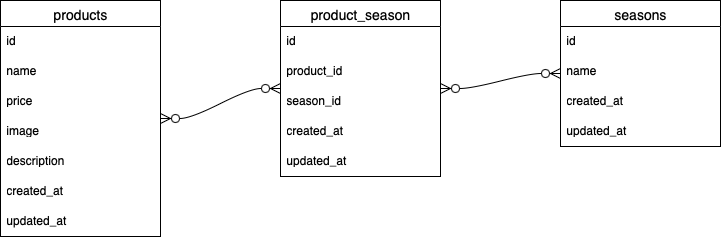

The diagram above was exported from draw.io. Its source (the exported page's mxGraphModel, read from the mxfile embedded in the PNG):
<mxGraphModel dx="826" dy="599" grid="1" gridSize="10" guides="1" tooltips="1" connect="1" arrows="1" fold="1" page="1" pageScale="1" pageWidth="827" pageHeight="1169" background="light-dark(#FFFFFF,#FFFFFF)" math="0" shadow="0">
  <root>
    <mxCell id="0" />
    <mxCell id="1" parent="0" />
    <mxCell id="8FMZm1ZBFa7CbrR6mNtH-1" value="seasons" style="swimlane;fontStyle=0;childLayout=stackLayout;horizontal=1;startSize=26;horizontalStack=0;resizeParent=1;resizeParentMax=0;resizeLast=0;collapsible=1;marginBottom=0;align=center;fontSize=14;fillColor=light-dark(#FFFFFF,#FFFFFF);fontColor=light-dark(#000000,#000000);strokeColor=light-dark(#000000,#000000);" vertex="1" parent="1">
      <mxGeometry x="600" y="600" width="160" height="146" as="geometry" />
    </mxCell>
    <mxCell id="8FMZm1ZBFa7CbrR6mNtH-2" value="&lt;span style=&quot;color: light-dark(rgb(0, 0, 0), rgb(0, 0, 0));&quot;&gt;id&lt;/span&gt;" style="text;strokeColor=none;fillColor=none;spacingLeft=4;spacingRight=4;overflow=hidden;rotatable=0;points=[[0,0.5],[1,0.5]];portConstraint=eastwest;fontSize=12;whiteSpace=wrap;html=1;" vertex="1" parent="8FMZm1ZBFa7CbrR6mNtH-1">
      <mxGeometry y="26" width="160" height="30" as="geometry" />
    </mxCell>
    <mxCell id="8FMZm1ZBFa7CbrR6mNtH-19" value="&lt;span style=&quot;color: light-dark(rgb(0, 0, 0), rgb(0, 0, 0));&quot;&gt;name&lt;/span&gt;" style="text;strokeColor=none;fillColor=none;spacingLeft=4;spacingRight=4;overflow=hidden;rotatable=0;points=[[0,0.5],[1,0.5]];portConstraint=eastwest;fontSize=12;whiteSpace=wrap;html=1;" vertex="1" parent="8FMZm1ZBFa7CbrR6mNtH-1">
      <mxGeometry y="56" width="160" height="30" as="geometry" />
    </mxCell>
    <mxCell id="8FMZm1ZBFa7CbrR6mNtH-3" value="&lt;span style=&quot;color: light-dark(rgb(0, 0, 0), rgb(0, 0, 0));&quot;&gt;created_at&lt;/span&gt;" style="text;strokeColor=none;fillColor=none;spacingLeft=4;spacingRight=4;overflow=hidden;rotatable=0;points=[[0,0.5],[1,0.5]];portConstraint=eastwest;fontSize=12;whiteSpace=wrap;html=1;" vertex="1" parent="8FMZm1ZBFa7CbrR6mNtH-1">
      <mxGeometry y="86" width="160" height="30" as="geometry" />
    </mxCell>
    <mxCell id="8FMZm1ZBFa7CbrR6mNtH-4" value="&lt;span style=&quot;color: light-dark(rgb(0, 0, 0), rgb(0, 0, 0));&quot;&gt;updated_at&lt;/span&gt;" style="text;strokeColor=none;fillColor=none;spacingLeft=4;spacingRight=4;overflow=hidden;rotatable=0;points=[[0,0.5],[1,0.5]];portConstraint=eastwest;fontSize=12;whiteSpace=wrap;html=1;" vertex="1" parent="8FMZm1ZBFa7CbrR6mNtH-1">
      <mxGeometry y="116" width="160" height="30" as="geometry" />
    </mxCell>
    <mxCell id="8FMZm1ZBFa7CbrR6mNtH-5" value="product_season" style="swimlane;fontStyle=0;childLayout=stackLayout;horizontal=1;startSize=26;horizontalStack=0;resizeParent=1;resizeParentMax=0;resizeLast=0;collapsible=1;marginBottom=0;align=center;fontSize=14;flipH=0;flipV=0;fillColor=light-dark(#FFFFFF,#FFFFFF);fontColor=light-dark(#000000,#000000);strokeColor=light-dark(#000000,#000000);" vertex="1" parent="1">
      <mxGeometry x="320" y="600" width="160" height="176" as="geometry" />
    </mxCell>
    <mxCell id="8FMZm1ZBFa7CbrR6mNtH-6" value="&lt;span style=&quot;color: light-dark(rgb(0, 0, 0), rgb(0, 0, 0));&quot;&gt;id&lt;/span&gt;" style="text;strokeColor=none;fillColor=none;spacingLeft=4;spacingRight=4;overflow=hidden;rotatable=0;points=[[0,0.5],[1,0.5]];portConstraint=eastwest;fontSize=12;whiteSpace=wrap;html=1;" vertex="1" parent="8FMZm1ZBFa7CbrR6mNtH-5">
      <mxGeometry y="26" width="160" height="30" as="geometry" />
    </mxCell>
    <mxCell id="8FMZm1ZBFa7CbrR6mNtH-18" value="&lt;font&gt;&lt;span style=&quot;caret-color: rgb(0, 0, 0); color: light-dark(rgb(0, 0, 0), rgb(0, 0, 0));&quot;&gt;product_id&lt;/span&gt;&lt;/font&gt;" style="text;strokeColor=none;fillColor=none;spacingLeft=4;spacingRight=4;overflow=hidden;rotatable=0;points=[[0,0.5],[1,0.5]];portConstraint=eastwest;fontSize=12;whiteSpace=wrap;html=1;" vertex="1" parent="8FMZm1ZBFa7CbrR6mNtH-5">
      <mxGeometry y="56" width="160" height="30" as="geometry" />
    </mxCell>
    <mxCell id="8FMZm1ZBFa7CbrR6mNtH-13" value="&lt;span style=&quot;color: light-dark(rgb(0, 0, 0), rgb(0, 0, 0));&quot;&gt;season_id&lt;/span&gt;" style="text;strokeColor=none;fillColor=none;spacingLeft=4;spacingRight=4;overflow=hidden;rotatable=0;points=[[0,0.5],[1,0.5]];portConstraint=eastwest;fontSize=12;whiteSpace=wrap;html=1;container=0;" vertex="1" parent="8FMZm1ZBFa7CbrR6mNtH-5">
      <mxGeometry y="86" width="160" height="30" as="geometry" />
    </mxCell>
    <mxCell id="8FMZm1ZBFa7CbrR6mNtH-7" value="&lt;span style=&quot;color: light-dark(rgb(0, 0, 0), rgb(0, 0, 0));&quot;&gt;created_at&lt;/span&gt;" style="text;strokeColor=none;fillColor=none;spacingLeft=4;spacingRight=4;overflow=hidden;rotatable=0;points=[[0,0.5],[1,0.5]];portConstraint=eastwest;fontSize=12;whiteSpace=wrap;html=1;" vertex="1" parent="8FMZm1ZBFa7CbrR6mNtH-5">
      <mxGeometry y="116" width="160" height="30" as="geometry" />
    </mxCell>
    <mxCell id="8FMZm1ZBFa7CbrR6mNtH-8" value="&lt;span style=&quot;color: light-dark(rgb(0, 0, 0), rgb(0, 0, 0));&quot;&gt;updated_at&lt;/span&gt;" style="text;strokeColor=none;fillColor=none;spacingLeft=4;spacingRight=4;overflow=hidden;rotatable=0;points=[[0,0.5],[1,0.5]];portConstraint=eastwest;fontSize=12;whiteSpace=wrap;html=1;" vertex="1" parent="8FMZm1ZBFa7CbrR6mNtH-5">
      <mxGeometry y="146" width="160" height="30" as="geometry" />
    </mxCell>
    <mxCell id="8FMZm1ZBFa7CbrR6mNtH-9" value="products" style="swimlane;fontStyle=0;childLayout=stackLayout;horizontal=1;startSize=26;horizontalStack=0;resizeParent=1;resizeParentMax=0;resizeLast=0;collapsible=1;marginBottom=0;align=center;fontSize=14;flipH=1;fillColor=light-dark(#FFFFFF,#FFFFFF);fontColor=light-dark(#000000,#000000);strokeColor=light-dark(#000000,#000000);" vertex="1" parent="1">
      <mxGeometry x="40" y="600" width="160" height="236" as="geometry" />
    </mxCell>
    <mxCell id="8FMZm1ZBFa7CbrR6mNtH-10" value="&lt;span style=&quot;caret-color: rgba(0, 0, 0, 0); color: light-dark(rgb(0, 0, 0), rgb(0, 0, 0));&quot;&gt;id&lt;/span&gt;&lt;div&gt;&lt;span style=&quot;caret-color: rgba(0, 0, 0, 0); color: rgba(0, 0, 0, 0);&quot;&gt;&lt;br&gt;&lt;/span&gt;&lt;/div&gt;" style="text;strokeColor=none;fillColor=none;spacingLeft=4;spacingRight=4;overflow=hidden;rotatable=0;points=[[0,0.5],[1,0.5]];portConstraint=eastwest;fontSize=12;whiteSpace=wrap;html=1;" vertex="1" parent="8FMZm1ZBFa7CbrR6mNtH-9">
      <mxGeometry y="26" width="160" height="30" as="geometry" />
    </mxCell>
    <mxCell id="8FMZm1ZBFa7CbrR6mNtH-16" value="&lt;span style=&quot;color: light-dark(rgb(0, 0, 0), rgb(0, 0, 0));&quot;&gt;name&lt;/span&gt;&lt;div&gt;&lt;span style=&quot;color: light-dark(rgb(0, 0, 0), rgb(0, 0, 0));&quot;&gt;&lt;br&gt;&lt;/span&gt;&lt;/div&gt;" style="text;strokeColor=none;fillColor=none;spacingLeft=4;spacingRight=4;overflow=hidden;rotatable=0;points=[[0,0.5],[1,0.5]];portConstraint=eastwest;fontSize=12;whiteSpace=wrap;html=1;" vertex="1" parent="8FMZm1ZBFa7CbrR6mNtH-9">
      <mxGeometry y="56" width="160" height="30" as="geometry" />
    </mxCell>
    <mxCell id="8FMZm1ZBFa7CbrR6mNtH-11" value="&lt;span style=&quot;color: light-dark(rgb(0, 0, 0), rgb(0, 0, 0));&quot;&gt;price&lt;/span&gt;" style="text;strokeColor=none;fillColor=none;spacingLeft=4;spacingRight=4;overflow=hidden;rotatable=0;points=[[0,0.5],[1,0.5]];portConstraint=eastwest;fontSize=12;whiteSpace=wrap;html=1;" vertex="1" parent="8FMZm1ZBFa7CbrR6mNtH-9">
      <mxGeometry y="86" width="160" height="30" as="geometry" />
    </mxCell>
    <mxCell id="8FMZm1ZBFa7CbrR6mNtH-17" value="&lt;span style=&quot;color: light-dark(rgb(0, 0, 0), rgb(0, 0, 0));&quot;&gt;image&lt;/span&gt;" style="text;strokeColor=none;fillColor=none;spacingLeft=4;spacingRight=4;overflow=hidden;rotatable=0;points=[[0,0.5],[1,0.5]];portConstraint=eastwest;fontSize=12;whiteSpace=wrap;html=1;" vertex="1" parent="8FMZm1ZBFa7CbrR6mNtH-9">
      <mxGeometry y="116" width="160" height="30" as="geometry" />
    </mxCell>
    <mxCell id="8FMZm1ZBFa7CbrR6mNtH-14" value="&lt;span style=&quot;color: light-dark(rgb(0, 0, 0), rgb(0, 0, 0));&quot;&gt;description&lt;/span&gt;" style="text;strokeColor=none;fillColor=none;spacingLeft=4;spacingRight=4;overflow=hidden;rotatable=0;points=[[0,0.5],[1,0.5]];portConstraint=eastwest;fontSize=12;whiteSpace=wrap;html=1;" vertex="1" parent="8FMZm1ZBFa7CbrR6mNtH-9">
      <mxGeometry y="146" width="160" height="30" as="geometry" />
    </mxCell>
    <mxCell id="8FMZm1ZBFa7CbrR6mNtH-15" value="&lt;span style=&quot;color: light-dark(rgb(0, 0, 0), rgb(0, 0, 0));&quot;&gt;created_at&lt;/span&gt;&lt;div&gt;&lt;span style=&quot;color: light-dark(rgb(0, 0, 0), rgb(0, 0, 0));&quot;&gt;&lt;br&gt;&lt;/span&gt;&lt;/div&gt;" style="text;strokeColor=none;fillColor=none;spacingLeft=4;spacingRight=4;overflow=hidden;rotatable=0;points=[[0,0.5],[1,0.5]];portConstraint=eastwest;fontSize=12;whiteSpace=wrap;html=1;" vertex="1" parent="8FMZm1ZBFa7CbrR6mNtH-9">
      <mxGeometry y="176" width="160" height="30" as="geometry" />
    </mxCell>
    <mxCell id="8FMZm1ZBFa7CbrR6mNtH-12" value="&lt;span style=&quot;color: light-dark(rgb(0, 0, 0), rgb(0, 0, 0));&quot;&gt;updated_at&lt;/span&gt;&lt;div&gt;&lt;span style=&quot;color: light-dark(rgb(0, 0, 0), rgb(0, 0, 0));&quot;&gt;&lt;br&gt;&lt;/span&gt;&lt;/div&gt;" style="text;strokeColor=none;fillColor=none;spacingLeft=4;spacingRight=4;overflow=hidden;rotatable=0;points=[[0,0.5],[1,0.5]];portConstraint=eastwest;fontSize=12;whiteSpace=wrap;html=1;" vertex="1" parent="8FMZm1ZBFa7CbrR6mNtH-9">
      <mxGeometry y="206" width="160" height="30" as="geometry" />
    </mxCell>
    <mxCell id="8FMZm1ZBFa7CbrR6mNtH-21" value="" style="edgeStyle=entityRelationEdgeStyle;fontSize=12;html=1;endArrow=ERzeroToMany;endFill=0;startArrow=ERzeroToMany;rounded=0;startSize=8;endSize=8;curved=1;strokeColor=light-dark(#000000,#000000);startFill=0;" edge="1" parent="1" source="8FMZm1ZBFa7CbrR6mNtH-9" target="8FMZm1ZBFa7CbrR6mNtH-5">
      <mxGeometry width="100" height="100" relative="1" as="geometry">
        <mxPoint x="210" y="738" as="sourcePoint" />
        <mxPoint x="310" y="638" as="targetPoint" />
        <Array as="points">
          <mxPoint x="130" y="808" />
          <mxPoint x="300" y="650" />
        </Array>
      </mxGeometry>
    </mxCell>
    <mxCell id="8FMZm1ZBFa7CbrR6mNtH-23" value="" style="edgeStyle=entityRelationEdgeStyle;fontSize=12;html=1;endArrow=ERzeroToMany;endFill=0;startArrow=ERzeroToMany;rounded=0;startSize=8;endSize=8;curved=1;strokeColor=light-dark(#000000,#000000);startFill=0;" edge="1" parent="1" source="8FMZm1ZBFa7CbrR6mNtH-5" target="8FMZm1ZBFa7CbrR6mNtH-1">
      <mxGeometry width="100" height="100" relative="1" as="geometry">
        <mxPoint x="490" y="738" as="sourcePoint" />
        <mxPoint x="590" y="638" as="targetPoint" />
      </mxGeometry>
    </mxCell>
  </root>
</mxGraphModel>